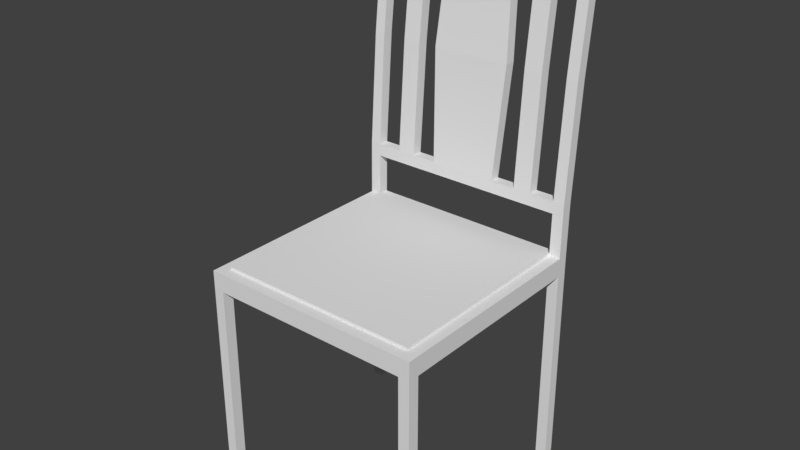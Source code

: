 # Source: cozinha-cadeira.blend  (saved by Blender 2.78.0; exported with 4.5.12 LTS)
import bpy
from mathutils import Matrix  # noqa: F401  (used for matrix-valued properties, if any)

bpy.ops.wm.read_factory_settings(use_empty=True)
scene = bpy.context.scene
scene.name = 'Scene'

# ---- collections
col_collection_1 = bpy.data.collections.new('Collection 1'); scene.collection.children.link(col_collection_1)

# ---- world
world_world = bpy.data.worlds.new('World'); scene.world = world_world
world_world.color = (0.05088, 0.05088, 0.05088)
world_world.use_sun_shadow = False
world_world.sun_shadow_jitter_overblur = 0.0
world_world.cycles.sampling_method = 'MANUAL'

# ---- meshes
me_cube_001 = bpy.data.meshes.new('Cube.001')
me_cube_001.from_pydata([(-1.0, -1.0, -1.0), (-1.0, -1.0, 1.0), (-1.0, 1.0, -1.0), (-1.0, 1.0, 1.0), (1.0, -1.0, -1.0), (1.0, -1.0, 1.0), (1.0, 1.0, -1.0), (1.0, 1.0, 1.0), (0.9, 1.0, -1.0), (0.9, 1.0, 1.0), (0.9, -1.0, -1.0), (0.9, -1.0, 1.0), (-0.905, 1.0, -1.0), (-0.905, -1.0, 1.0), (-0.905, 1.0, 1.0), (-0.905, -1.0, -1.0), (-1.0, -0.9, -1.0), (-1.0, -0.9, 1.0), (1.0, -0.9, -1.0), (1.0, -0.9, 1.0), (0.9, -0.9, 1.0), (0.9, -0.9, -1.0), (-0.905, -0.9, -1.0), (-0.905, -0.9, 1.0), (-1.0, 0.905, 1.0), (1.0, 0.905, -1.0), (-1.0, 0.905, -1.0), (1.0, 0.905, 1.0), (0.9, 0.905, 1.0), (0.9, 0.905, -1.0), (-0.905, 0.905, -1.0), (-0.905, 0.905, 1.0), (-1.0, -0.9, -1.677), (-1.0, -1.0, -1.677), (-0.905, 1.0, -1.677), (-1.0, 1.0, -1.677), (1.0, 0.905, -1.677), (1.0, 1.0, -1.677), (0.9, -1.0, -1.677), (1.0, -1.0, -1.677), (0.9, 1.0, -1.677), (-0.905, -1.0, -1.677), (0.9, -0.9, -1.677), (-0.905, -0.9, -1.677), (-1.0, 0.905, -1.677), (1.0, -0.9, -1.677), (0.9, 0.905, -1.677), (-0.905, 0.905, -1.677), (-1.0, -0.9, -30.87), (-1.0, -1.0, -30.87), (-0.905, 1.0, -30.87), (-1.0, 1.0, -30.87), (1.0, 0.905, -30.87), (1.0, 1.0, -30.87), (0.9, -1.0, -30.87), (1.0, -1.0, -30.87), (0.9, 1.0, -30.87), (0.9, -0.9, -30.87), (-0.905, -1.0, -30.87), (-0.905, -0.9, -30.87), (1.0, -0.9, -30.87), (-1.0, 0.905, -30.87), (0.9, 0.905, -30.87), (-0.905, 0.905, -30.87), (-1.0, 0.9098, 7.069), (-1.0, 1.005, 7.038), (0.9, 1.005, 7.038), (1.0, 1.005, 7.038), (-0.905, 1.005, 7.038), (1.0, 0.9098, 7.069), (0.9, 0.9098, 7.069), (-0.905, 0.9098, 7.069), (-1.0, 0.9121, 8.815), (-1.0, 1.007, 8.783), (0.9, 1.007, 8.783), (1.0, 1.007, 8.783), (-0.905, 1.007, 8.783), (1.0, 0.9121, 8.815), (0.9, 0.9121, 8.815), (-0.905, 0.9121, 8.815), (-1.0, 1.09, 41.0), (-1.0, 1.184, 40.73), (0.9, 1.184, 40.73), (1.0, 1.184, 40.73), (-0.905, 1.184, 40.73), (1.0, 1.09, 41.0), (0.9, 1.09, 41.0), (-0.905, 1.09, 41.0), (-1.0, 1.107, 42.52), (-1.0, 1.2, 42.26), (0.9, 1.2, 42.26), (1.0, 1.2, 42.26), (-0.905, 1.2, 42.26), (1.0, 1.107, 42.52), (0.9, 1.107, 42.52), (-0.905, 1.107, 42.52), (-0.3033, 1.09, 41.0), (0.2983, 1.09, 41.0), (-0.3033, 1.107, 42.52), (0.2983, 1.107, 42.52), (0.2983, 1.2, 42.26), (-0.3033, 1.2, 42.26), (0.2983, 1.184, 40.73), (-0.3033, 1.184, 40.73), (-0.3033, 1.005, 7.038), (0.2983, 1.005, 7.038), (-0.3033, 1.007, 8.783), (0.2983, 1.007, 8.783), (0.2983, 0.9121, 8.815), (-0.3033, 0.9121, 8.815), (0.2983, 0.9098, 7.069), (-0.3033, 0.9098, 7.069), (-0.356, 0.9801, 24.86), (0.351, 0.9801, 24.86), (0.351, 1.075, 24.79), (-0.356, 1.075, 24.79), (-0.5239, 0.9121, 8.815), (-0.6844, 0.9121, 8.815), (-0.5239, 0.9098, 7.069), (-0.6844, 0.9098, 7.069), (-0.6844, 1.005, 7.038), (-0.5239, 1.005, 7.038), (-0.6844, 1.007, 8.783), (-0.5239, 1.007, 8.783), (-0.5239, 1.2, 42.26), (-0.6844, 1.2, 42.26), (-0.5239, 1.184, 40.73), (-0.6844, 1.184, 40.73), (-0.6844, 1.09, 41.0), (-0.5239, 1.09, 41.0), (-0.6844, 1.107, 42.52), (-0.5239, 1.107, 42.52), (0.5189, 1.09, 41.0), (0.6794, 1.09, 41.0), (0.5189, 1.107, 42.52), (0.6794, 1.107, 42.52), (0.6794, 1.2, 42.26), (0.5189, 1.2, 42.26), (0.6794, 1.184, 40.73), (0.5189, 1.184, 40.73), (0.5189, 1.005, 7.038), (0.6794, 1.005, 7.038), (0.5189, 1.007, 8.783), (0.6794, 1.007, 8.783), (0.6794, 0.9121, 8.815), (0.5189, 0.9121, 8.815), (0.6794, 0.9098, 7.069), (0.5189, 0.9098, 7.069), (-0.6844, 1.075, 24.79), (-0.5239, 1.075, 24.79), (-0.6844, 0.9801, 24.86), (-0.5239, 0.9801, 24.86), (0.6794, 1.075, 24.79), (0.5189, 1.075, 24.79), (0.5189, 0.9801, 24.86), (0.6794, 0.9801, 24.86), (0.9, 0.9801, 24.86), (0.9, 1.075, 24.79), (1.0, 0.9801, 24.86), (1.0, 1.075, 24.79), (-0.905, 0.9801, 24.86), (-1.0, 0.9801, 24.86), (-1.0, 1.075, 24.79), (-0.905, 1.075, 24.79), (0.9, 0.905, 1.402), (0.9, -0.9, 1.402), (-0.905, 0.905, 1.402), (-0.905, -0.9, 1.402)], [], [(26, 24, 3, 2), (8, 9, 7, 6), (18, 19, 5, 4), (15, 13, 1, 0), (2, 12, 34, 35), (23, 17, 1, 13), (19, 20, 11, 5), (21, 29, 46, 42), (4, 5, 11, 10), (12, 14, 9, 8), (2, 3, 14, 12), (4, 10, 38, 39), (20, 23, 13, 11), (10, 11, 13, 15), (23, 20, 165, 167), (26, 2, 35, 44), (30, 29, 21, 22), (27, 28, 20, 19), (31, 24, 17, 23), (22, 21, 42, 43), (25, 27, 19, 18), (0, 1, 17, 16), (6, 7, 27, 25), (15, 0, 33, 41), (24, 31, 71, 64), (27, 7, 67, 69), (25, 18, 45, 36), (18, 4, 39, 45), (9, 14, 31, 28), (16, 17, 24, 26), (35, 34, 50, 51), (43, 42, 38, 41), (47, 44, 61, 63), (44, 47, 43, 32), (46, 36, 45, 42), (41, 33, 49, 58), (34, 40, 46, 47), (33, 32, 48, 49), (29, 30, 47, 46), (30, 22, 43, 47), (8, 6, 37, 40), (12, 8, 40, 34), (16, 26, 44, 32), (10, 15, 41, 38), (6, 25, 36, 37), (0, 16, 32, 33), (57, 60, 55, 54), (48, 59, 58, 49), (56, 53, 52, 62), (51, 50, 63, 61), (42, 45, 60, 57), (43, 41, 58, 59), (37, 36, 52, 53), (39, 38, 54, 55), (44, 35, 51, 61), (45, 39, 55, 60), (40, 37, 53, 56), (46, 40, 56, 62), (34, 47, 63, 50), (38, 42, 57, 54), (36, 46, 62, 52), (32, 43, 59, 48), (70, 69, 77, 78), (65, 64, 72, 73), (9, 28, 70, 66), (3, 24, 64, 65), (28, 27, 69, 70), (14, 3, 65, 68), (31, 14, 68, 71), (7, 9, 66, 67), (157, 156, 86, 82), (161, 160, 87, 80), (117, 122, 76, 79), (69, 67, 75, 77), (67, 66, 74, 75), (64, 71, 79, 72), (143, 74, 66, 141), (68, 65, 73, 76), (80, 87, 95, 88), (83, 82, 90, 91), (163, 162, 81, 84), (162, 161, 80, 81), (156, 158, 85, 86), (160, 163, 84, 87), (158, 159, 83, 85), (159, 157, 82, 83), (119, 117, 79, 71), (119, 71, 68, 120), (92, 89, 88, 95), (91, 90, 94, 93), (84, 81, 89, 92), (81, 80, 88, 89), (86, 85, 93, 94), (85, 83, 91, 93), (135, 133, 86, 94), (130, 125, 92, 95), (127, 84, 92, 125), (128, 87, 84, 127), (132, 97, 102, 139), (112, 109, 108, 113), (139, 102, 100, 137), (102, 103, 101, 100), (134, 137, 100, 99), (99, 100, 101, 98), (131, 129, 96, 98), (98, 96, 97, 99), (147, 110, 105, 140), (110, 111, 104, 105), (147, 145, 108, 110), (110, 108, 109, 111), (123, 106, 104, 121), (106, 107, 105, 104), (145, 142, 107, 108), (114, 107, 106, 115), (113, 108, 107, 114), (112, 115, 106, 109), (96, 103, 115, 112), (97, 113, 114, 102), (102, 114, 115, 103), (96, 112, 113, 97), (76, 122, 120, 68), (122, 123, 121, 120), (111, 118, 121, 104), (118, 119, 120, 121), (111, 109, 116, 118), (118, 116, 117, 119), (109, 106, 123, 116), (95, 87, 128, 130), (130, 128, 129, 131), (96, 129, 126, 103), (103, 126, 124, 101), (126, 127, 125, 124), (98, 101, 124, 131), (131, 124, 125, 130), (94, 90, 136, 135), (135, 136, 137, 134), (82, 138, 136, 90), (138, 139, 137, 136), (86, 133, 138, 82), (99, 97, 132, 134), (134, 132, 133, 135), (78, 74, 143, 144), (70, 78, 144, 146), (146, 144, 145, 147), (70, 146, 141, 66), (146, 147, 140, 141), (107, 142, 140, 105), (142, 143, 141, 140), (152, 143, 142, 153), (148, 127, 126, 149), (148, 150, 128, 127), (151, 129, 128, 150), (149, 126, 129, 151), (154, 145, 144, 155), (155, 144, 143, 152), (154, 153, 142, 145), (123, 149, 151, 116), (116, 151, 150, 117), (122, 117, 150, 148), (122, 148, 149, 123), (132, 139, 153, 154), (133, 155, 152, 138), (132, 154, 155, 133), (138, 152, 153, 139), (75, 74, 157, 159), (77, 75, 159, 158), (78, 77, 158, 156), (74, 78, 156, 157), (79, 76, 163, 160), (73, 72, 161, 162), (76, 73, 162, 163), (72, 79, 160, 161), (164, 166, 167, 165), (28, 31, 166, 164), (20, 28, 164, 165), (31, 23, 167, 166)])
_uv = me_cube_001.uv_layers.new(name='UVMap')
_uv.uv.foreach_set('vector', [0.4158, 0.374, 0.4158, 0.3945, 0.4315, 0.3945, 0.4315, 0.374, 0.3678, 0.4006, 0.3678, 0.423, 0.3859, 0.423, 0.3859, 0.4006, 0.1163, 0.374, 0.1163, 0.3945, 0.09974, 0.3945, 0.09974, 0.374, 0.04116, 0.4006, 0.04116, 0.423, 0.02396, 0.423, 0.02396, 0.4006, 0.02396, 0.4006, 0.04116, 0.4006, 0.04116, 0.393, 0.02396, 0.393, 0.06364, 0.05776, 0.05136, 0.05776, 0.05136, 0.04483, 0.06364, 0.04483, 0.3099, 0.05776, 0.297, 0.05776, 0.297, 0.04483, 0.3099, 0.04483, 0.297, 0.05776, 0.297, 0.2911, 0.297, 0.2911, 0.297, 0.05776, 0.3859, 0.4006, 0.3859, 0.423, 0.3678, 0.423, 0.3678, 0.4006, 0.04116, 0.4006, 0.04116, 0.423, 0.3678, 0.423, 0.3678, 0.4006, 0.02396, 0.4006, 0.02396, 0.423, 0.04116, 0.423, 0.04116, 0.4006, 0.3859, 0.4006, 0.3678, 0.4006, 0.3678, 0.393, 0.3859, 0.393, 0.297, 0.05776, 0.06364, 0.05776, 0.06364, 0.04483, 0.297, 0.04483, 0.3678, 0.4006, 0.3678, 0.423, 0.04116, 0.423, 0.04116, 0.4006, 0.5298, 0.2945, 0.9856, 0.295, 0.9553, 0.3253, 0.5577, 0.3257, 0.4158, 0.374, 0.4315, 0.374, 0.4315, 0.3671, 0.4158, 0.3671, -0.006914, 0.02314, -0.006914, 0.02314, -0.006914, 0.02314, -0.006914, 0.02314, 0.3099, 0.2911, 0.297, 0.2911, 0.297, 0.05776, 0.3099, 0.05776, 0.06364, 0.2911, 0.05136, 0.2911, 0.05136, 0.05776, 0.06364, 0.05776, 0.06364, 0.05776, 0.297, 0.05776, 0.297, 0.05776, 0.06364, 0.05776, 0.4158, 0.374, 0.4158, 0.3945, 0.1163, 0.3945, 0.1163, 0.374, 0.09974, 0.374, 0.09974, 0.3945, 0.1163, 0.3945, 0.1163, 0.374, 0.4315, 0.374, 0.4315, 0.3945, 0.4158, 0.3945, 0.4158, 0.374, 0.04116, 0.4006, 0.02396, 0.4006, 0.02396, 0.393, 0.04116, 0.393, 0.02396, 0.423, 0.04116, 0.423, 0.04116, 0.491, 0.02396, 0.491, 0.4158, 0.3945, 0.4315, 0.3945, 0.4323, 0.4565, 0.4166, 0.4569, 0.4158, 0.374, 0.1163, 0.374, 0.1163, 0.3671, 0.4158, 0.3671, 0.1163, 0.374, 0.09974, 0.374, 0.09974, 0.3671, 0.1163, 0.3671, 0.297, 0.3034, 0.06364, 0.3034, 0.06364, 0.2911, 0.297, 0.2911, 0.1163, 0.374, 0.1163, 0.3945, 0.4158, 0.3945, 0.4158, 0.374, 0.02396, 0.393, 0.04116, 0.393, 0.04116, 0.06597, 0.02396, 0.06597, 0.06364, 0.05776, 0.297, 0.05776, 0.297, 0.04483, 0.06364, 0.04483, 0.04116, 0.393, 0.02396, 0.393, 0.02396, 0.06597, 0.04116, 0.06597, 0.05136, 0.2911, 0.06364, 0.2911, 0.06364, 0.05776, 0.05136, 0.05776, 0.297, 0.2911, 0.3099, 0.2911, 0.3099, 0.05776, 0.297, 0.05776, 0.04116, 0.393, 0.02396, 0.393, 0.02396, 0.06597, 0.04116, 0.06597, 0.06364, 0.3034, 0.297, 0.3034, 0.297, 0.2911, 0.06364, 0.2911, 0.09974, 0.3671, 0.1163, 0.3671, 0.1163, 0.06724, 0.09974, 0.06724, 0.297, 0.2911, 0.06364, 0.2911, 0.06364, 0.2911, 0.297, 0.2911, 0.06364, 0.2911, 0.06364, 0.05776, 0.06364, 0.05776, 0.06364, 0.2911, 0.3678, 0.4006, 0.3859, 0.4006, 0.3859, 0.393, 0.3678, 0.393, 0.04116, 0.4006, 0.3678, 0.4006, 0.3678, 0.393, 0.04116, 0.393, 0.1163, 0.374, 0.4158, 0.374, 0.4158, 0.3671, 0.1163, 0.3671, 0.3678, 0.4006, 0.04116, 0.4006, 0.04116, 0.393, 0.3678, 0.393, 0.4315, 0.374, 0.4158, 0.374, 0.4158, 0.3671, 0.4315, 0.3671, 0.09974, 0.374, 0.1163, 0.374, 0.1163, 0.3671, 0.09974, 0.3671, 0.297, 0.05776, 0.3099, 0.05776, 0.3099, 0.04483, 0.297, 0.04483, 0.05136, 0.05776, 0.06364, 0.05776, 0.06364, 0.04483, 0.05136, 0.04483, 0.297, 0.3034, 0.3099, 0.3034, 0.3099, 0.2911, 0.297, 0.2911, 0.05136, 0.3034, 0.06364, 0.3034, 0.06364, 0.2911, 0.05136, 0.2911, 0.3678, 0.393, 0.3859, 0.393, 0.3859, 0.06597, 0.3678, 0.06597, 0.1163, 0.3671, 0.09974, 0.3671, 0.09974, 0.06724, 0.1163, 0.06724, 0.4315, 0.3671, 0.4158, 0.3671, 0.4158, 0.06724, 0.4315, 0.06724, 0.3859, 0.393, 0.3678, 0.393, 0.3678, 0.06597, 0.3859, 0.06597, 0.4158, 0.3671, 0.4315, 0.3671, 0.4315, 0.06724, 0.4158, 0.06724, 0.1163, 0.3671, 0.09974, 0.3671, 0.09974, 0.06724, 0.1163, 0.06724, 0.3678, 0.393, 0.3859, 0.393, 0.3859, 0.06597, 0.3678, 0.06597, 0.4158, 0.3671, 0.4315, 0.3671, 0.4315, 0.06724, 0.4158, 0.06724, 0.4315, 0.3671, 0.4158, 0.3671, 0.4158, 0.06724, 0.4315, 0.06724, 0.09974, 0.3671, 0.1163, 0.3671, 0.1163, 0.06724, 0.09974, 0.06724, 0.3859, 0.393, 0.3678, 0.393, 0.3678, 0.06597, 0.3859, 0.06597, 0.02396, 0.393, 0.04116, 0.393, 0.04116, 0.06597, 0.02396, 0.06597, 0.3678, 0.491, 0.3859, 0.491, 0.3859, 0.5106, 0.3678, 0.5106, 0.4323, 0.4565, 0.4166, 0.4569, 0.4169, 0.4748, 0.4327, 0.4745, 0.4085, 0.2682, 0.388, 0.2682, 0.389, 0.3495, 0.4096, 0.3491, 0.4315, 0.3945, 0.4158, 0.3945, 0.4166, 0.4569, 0.4323, 0.4565, 0.3678, 0.423, 0.3859, 0.423, 0.3859, 0.491, 0.3678, 0.491, 0.04116, 0.423, 0.02396, 0.423, 0.02396, 0.4907, 0.04116, 0.4907, 0.388, 0.2682, 0.4085, 0.2682, 0.4096, 0.3491, 0.389, 0.3495, 0.3859, 0.423, 0.3678, 0.423, 0.3678, 0.4907, 0.3859, 0.4907, 0.4248, 0.587, 0.4042, 0.588, 0.428, 0.8042, 0.4483, 0.8006, 0.02396, 0.6904, 0.04116, 0.6904, 0.04116, 0.8711, 0.02396, 0.8711, 0.09216, 0.292, 0.09216, 0.3043, 0.06364, 0.3043, 0.06364, 0.292, 0.4166, 0.4569, 0.4323, 0.4565, 0.4327, 0.4745, 0.4169, 0.4748, 0.3859, 0.4907, 0.3678, 0.4907, 0.3678, 0.5102, 0.3859, 0.5102, 0.02396, 0.491, 0.04116, 0.491, 0.04116, 0.5106, 0.02396, 0.5106, 0.3279, 0.5102, 0.3678, 0.5102, 0.3678, 0.4907, 0.3279, 0.4907, 0.04116, 0.4907, 0.02396, 0.4907, 0.02396, 0.5102, 0.04116, 0.5102, 0.02396, 0.8711, 0.04116, 0.8711, 0.04116, 0.8882, 0.02396, 0.8882, 0.3859, 0.8681, 0.3678, 0.8681, 0.3678, 0.8852, 0.3859, 0.8852, 0.04116, 0.6895, 0.02396, 0.6895, 0.02396, 0.8681, 0.04116, 0.8681, 0.444, 0.6388, 0.4282, 0.6396, 0.4464, 0.8053, 0.462, 0.8026, 0.3678, 0.6904, 0.3859, 0.6904, 0.3859, 0.8711, 0.3678, 0.8711, 0.4042, 0.588, 0.4248, 0.587, 0.4483, 0.8006, 0.428, 0.8042, 0.4282, 0.6396, 0.444, 0.6388, 0.462, 0.8026, 0.4464, 0.8053, 0.3859, 0.6895, 0.3678, 0.6895, 0.3678, 0.8681, 0.3859, 0.8681, 0.08108, 0.491, 0.08108, 0.5106, 0.04116, 0.5106, 0.04116, 0.491, 0.09216, 0.2917, 0.06364, 0.2917, 0.06364, 0.304, 0.09216, 0.304, 0.06364, 0.3292, 0.05136, 0.3292, 0.05136, 0.3171, 0.06364, 0.3171, 0.3099, 0.3292, 0.297, 0.3292, 0.297, 0.3171, 0.3099, 0.3171, 0.04116, 0.8681, 0.02396, 0.8681, 0.02396, 0.8852, 0.04116, 0.8852, 0.462, 0.8026, 0.4464, 0.8053, 0.4492, 0.8209, 0.4647, 0.8182, 0.3678, 0.8711, 0.3859, 0.8711, 0.3859, 0.8882, 0.3678, 0.8882, 0.4464, 0.8053, 0.462, 0.8026, 0.4647, 0.8182, 0.4492, 0.8209, 0.3279, 0.8882, 0.3279, 0.8711, 0.3678, 0.8711, 0.3678, 0.8882, 0.09216, 0.3171, 0.09216, 0.3292, 0.06364, 0.3292, 0.06364, 0.3171, 0.08108, 0.8681, 0.04116, 0.8681, 0.04116, 0.8852, 0.08108, 0.8852, 0.09216, 0.315, 0.06364, 0.315, 0.06364, 0.3271, 0.09216, 0.3271, 0.2477, 0.315, 0.2192, 0.315, 0.2192, 0.3271, 0.2477, 0.3271, 0.1405, 0.6904, 0.15, 0.5106, 0.2589, 0.5106, 0.2685, 0.6904, 0.2988, 0.8681, 0.2589, 0.8681, 0.2589, 0.8852, 0.2988, 0.8852, 0.2589, 0.8681, 0.15, 0.8681, 0.15, 0.8852, 0.2589, 0.8852, 0.2477, 0.3171, 0.2477, 0.3292, 0.2192, 0.3292, 0.2192, 0.3171, 0.2192, 0.3171, 0.2192, 0.3292, 0.1414, 0.3292, 0.1414, 0.3171, 0.1101, 0.8882, 0.1101, 0.8711, 0.15, 0.8711, 0.15, 0.8882, 0.15, 0.8882, 0.15, 0.8711, 0.2589, 0.8711, 0.2589, 0.8882, 0.2477, 0.2917, 0.2192, 0.2917, 0.2192, 0.304, 0.2477, 0.304, 0.2192, 0.2917, 0.1414, 0.2917, 0.1414, 0.304, 0.2192, 0.304, 0.2988, 0.491, 0.2988, 0.5106, 0.2589, 0.5106, 0.2589, 0.491, 0.2589, 0.491, 0.2589, 0.5106, 0.15, 0.5106, 0.15, 0.491, 0.1101, 0.5102, 0.15, 0.5102, 0.15, 0.4907, 0.1101, 0.4907, 0.15, 0.5102, 0.2589, 0.5102, 0.2589, 0.4907, 0.15, 0.4907, 0.2477, 0.292, 0.2477, 0.3043, 0.2192, 0.3043, 0.2192, 0.292, 0.2685, 0.6895, 0.2589, 0.5102, 0.15, 0.5102, 0.1405, 0.6895, 0.4042, 0.588, 0.3895, 0.3729, 0.4101, 0.3725, 0.4248, 0.587, 0.4042, 0.588, 0.4248, 0.587, 0.4101, 0.3725, 0.3895, 0.3729, 0.428, 0.8042, 0.4483, 0.8006, 0.4248, 0.587, 0.4042, 0.588, 0.428, 0.8042, 0.4042, 0.588, 0.4248, 0.587, 0.4483, 0.8006, 0.2589, 0.8681, 0.2685, 0.6895, 0.1405, 0.6895, 0.15, 0.8681, 0.15, 0.8711, 0.1405, 0.6904, 0.2685, 0.6904, 0.2589, 0.8711, 0.04116, 0.5102, 0.08108, 0.5102, 0.08108, 0.4907, 0.04116, 0.4907, 0.08108, 0.5102, 0.1101, 0.5102, 0.1101, 0.4907, 0.08108, 0.4907, 0.1414, 0.2917, 0.1129, 0.2917, 0.1129, 0.304, 0.1414, 0.304, 0.1129, 0.2917, 0.09216, 0.2917, 0.09216, 0.304, 0.1129, 0.304, 0.15, 0.491, 0.15, 0.5106, 0.1101, 0.5106, 0.1101, 0.491, 0.1101, 0.491, 0.1101, 0.5106, 0.08108, 0.5106, 0.08108, 0.491, 0.1414, 0.292, 0.1414, 0.3043, 0.1129, 0.3043, 0.1129, 0.292, 0.04116, 0.8882, 0.04116, 0.8711, 0.08108, 0.8711, 0.08108, 0.8882, 0.08108, 0.8882, 0.08108, 0.8711, 0.1101, 0.8711, 0.1101, 0.8882, 0.1414, 0.315, 0.1129, 0.315, 0.1129, 0.3271, 0.1414, 0.3271, 0.15, 0.8681, 0.1101, 0.8681, 0.1101, 0.8852, 0.15, 0.8852, 0.1101, 0.8681, 0.08108, 0.8681, 0.08108, 0.8852, 0.1101, 0.8852, 0.1414, 0.3171, 0.1414, 0.3292, 0.1129, 0.3292, 0.1129, 0.3171, 0.1129, 0.3171, 0.1129, 0.3292, 0.09216, 0.3292, 0.09216, 0.3171, 0.297, 0.3171, 0.297, 0.3292, 0.2684, 0.3292, 0.2684, 0.3171, 0.2684, 0.3171, 0.2684, 0.3292, 0.2477, 0.3292, 0.2477, 0.3171, 0.3678, 0.8681, 0.3279, 0.8681, 0.3279, 0.8852, 0.3678, 0.8852, 0.3279, 0.8681, 0.2988, 0.8681, 0.2988, 0.8852, 0.3279, 0.8852, 0.297, 0.315, 0.2684, 0.315, 0.2684, 0.3271, 0.297, 0.3271, 0.2589, 0.8882, 0.2589, 0.8711, 0.2988, 0.8711, 0.2988, 0.8882, 0.2988, 0.8882, 0.2988, 0.8711, 0.3279, 0.8711, 0.3279, 0.8882, 0.297, 0.292, 0.297, 0.3043, 0.2684, 0.3043, 0.2684, 0.292, 0.3678, 0.491, 0.3678, 0.5106, 0.3279, 0.5106, 0.3279, 0.491, 0.3279, 0.491, 0.3279, 0.5106, 0.2988, 0.5106, 0.2988, 0.491, 0.297, 0.2917, 0.2684, 0.2917, 0.2684, 0.304, 0.297, 0.304, 0.2684, 0.2917, 0.2477, 0.2917, 0.2477, 0.304, 0.2684, 0.304, 0.2589, 0.5102, 0.2988, 0.5102, 0.2988, 0.4907, 0.2589, 0.4907, 0.2988, 0.5102, 0.3279, 0.5102, 0.3279, 0.4907, 0.2988, 0.4907, 0.3279, 0.6895, 0.3279, 0.5102, 0.2988, 0.5102, 0.2988, 0.6895, 0.08108, 0.6895, 0.08108, 0.8681, 0.1101, 0.8681, 0.1101, 0.6895, 0.4248, 0.587, 0.4042, 0.588, 0.428, 0.8042, 0.4483, 0.8006, 0.1101, 0.6904, 0.1101, 0.8711, 0.08108, 0.8711, 0.08108, 0.6904, 0.4248, 0.587, 0.4483, 0.8006, 0.428, 0.8042, 0.4042, 0.588, 0.2988, 0.6904, 0.2988, 0.5106, 0.3279, 0.5106, 0.3279, 0.6904, 0.4042, 0.588, 0.3895, 0.3729, 0.4101, 0.3725, 0.4248, 0.587, 0.4042, 0.588, 0.4248, 0.587, 0.4101, 0.3725, 0.3895, 0.3729, 0.4101, 0.3725, 0.4248, 0.587, 0.4042, 0.588, 0.3895, 0.3729, 0.1101, 0.5106, 0.1101, 0.6904, 0.08108, 0.6904, 0.08108, 0.5106, 0.4101, 0.3725, 0.3895, 0.3729, 0.4042, 0.588, 0.4248, 0.587, 0.08108, 0.5102, 0.08108, 0.6895, 0.1101, 0.6895, 0.1101, 0.5102, 0.428, 0.8042, 0.4483, 0.8006, 0.4248, 0.587, 0.4042, 0.588, 0.428, 0.8042, 0.4042, 0.588, 0.4248, 0.587, 0.4483, 0.8006, 0.2988, 0.8711, 0.2988, 0.6904, 0.3279, 0.6904, 0.3279, 0.8711, 0.3279, 0.8681, 0.3279, 0.6895, 0.2988, 0.6895, 0.2988, 0.8681, 0.3859, 0.5102, 0.3678, 0.5102, 0.3678, 0.6895, 0.3859, 0.6895, 0.4169, 0.4748, 0.4327, 0.4745, 0.444, 0.6388, 0.4282, 0.6396, 0.3678, 0.5106, 0.3859, 0.5106, 0.3859, 0.6904, 0.3678, 0.6904, 0.4101, 0.3725, 0.3895, 0.3729, 0.4042, 0.588, 0.4248, 0.587, 0.3895, 0.3729, 0.4101, 0.3725, 0.4248, 0.587, 0.4042, 0.588, 0.4327, 0.4745, 0.4169, 0.4748, 0.4282, 0.6396, 0.444, 0.6388, 0.04116, 0.5102, 0.02396, 0.5102, 0.02396, 0.6895, 0.04116, 0.6895, 0.02396, 0.5106, 0.04116, 0.5106, 0.04116, 0.6904, 0.02396, 0.6904, 0.9569, 0.7903, 0.5594, 0.7906, 0.5577, 0.3257, 0.9553, 0.3253, 0.9864, 0.8041, 0.5305, 0.8035, 0.5594, 0.7906, 0.9569, 0.7903, 0.9856, 0.295, 0.9864, 0.8041, 0.9569, 0.7903, 0.9553, 0.3253, 0.5305, 0.8035, 0.5298, 0.2945, 0.5577, 0.3257, 0.5594, 0.7906])
me_cube_001.use_remesh_preserve_volume = False
me_cube_001.use_remesh_preserve_attributes = False
me_cube_001.use_mirror_vertex_groups = False
me_cube_001.update()

# ---- objects
ob_cube = bpy.data.objects.new('Cube', me_cube_001)

# ---- transforms, parenting, visibility, modifiers, constraints
ob_cube.location = (0.0, 0.0, 0.0)
ob_cube.scale = (1.0, 1.0, 0.0619)
ob_cube.lineart.crease_threshold = 0.0

# ---- collection membership
col_collection_1.objects.link(ob_cube)

# ---- scene / render settings (as saved in the file)
scene.frame_start = 1; scene.frame_end = 250; scene.frame_set(1)
scene.render.engine = 'BLENDER_EEVEE_NEXT'
scene.render.resolution_percentage = 50
scene.render.dither_intensity = 0.0
scene.cycles.use_denoising = False
scene.cycles.samples = 128
scene.cycles.sampling_pattern = 'TABULATED_SOBOL'
scene.cycles.light_sampling_threshold = 0.0
scene.cycles.use_adaptive_sampling = False
scene.cycles.use_light_tree = False
scene.cycles.blur_glossy = 0.0
scene.cycles.sample_clamp_indirect = 0.0
scene.view_settings.view_transform = 'Standard'
bpy.context.view_layer.update()

# ---- added for rendering (the .blend has no active camera and no usable light): camera, sun
cam_auto = bpy.data.cameras.new('AutoCamera')
cam_auto.lens = 50.0
cam_auto.sensor_width = 36.0
cam_auto.clip_end = 1000.0
ob_auto_camera = bpy.data.objects.new('AutoCamera', cam_auto)
scene.collection.objects.link(ob_auto_camera)
ob_auto_camera.location = (5.02373, -5.9284, 4.37948)
ob_auto_camera.rotation_euler = (1.09748, -7.21219e-08, 0.694738)
scene.camera = ob_auto_camera
light_auto_sun = bpy.data.lights.new('AutoSun', 'SUN')
light_auto_sun.energy = 3.0
light_auto_sun.angle = 0.0523599
ob_auto_sun = bpy.data.objects.new('AutoSun', light_auto_sun)
scene.collection.objects.link(ob_auto_sun)
ob_auto_sun.rotation_euler = (0.872665, 0.174533, 0.523599)
bpy.context.view_layer.update()
